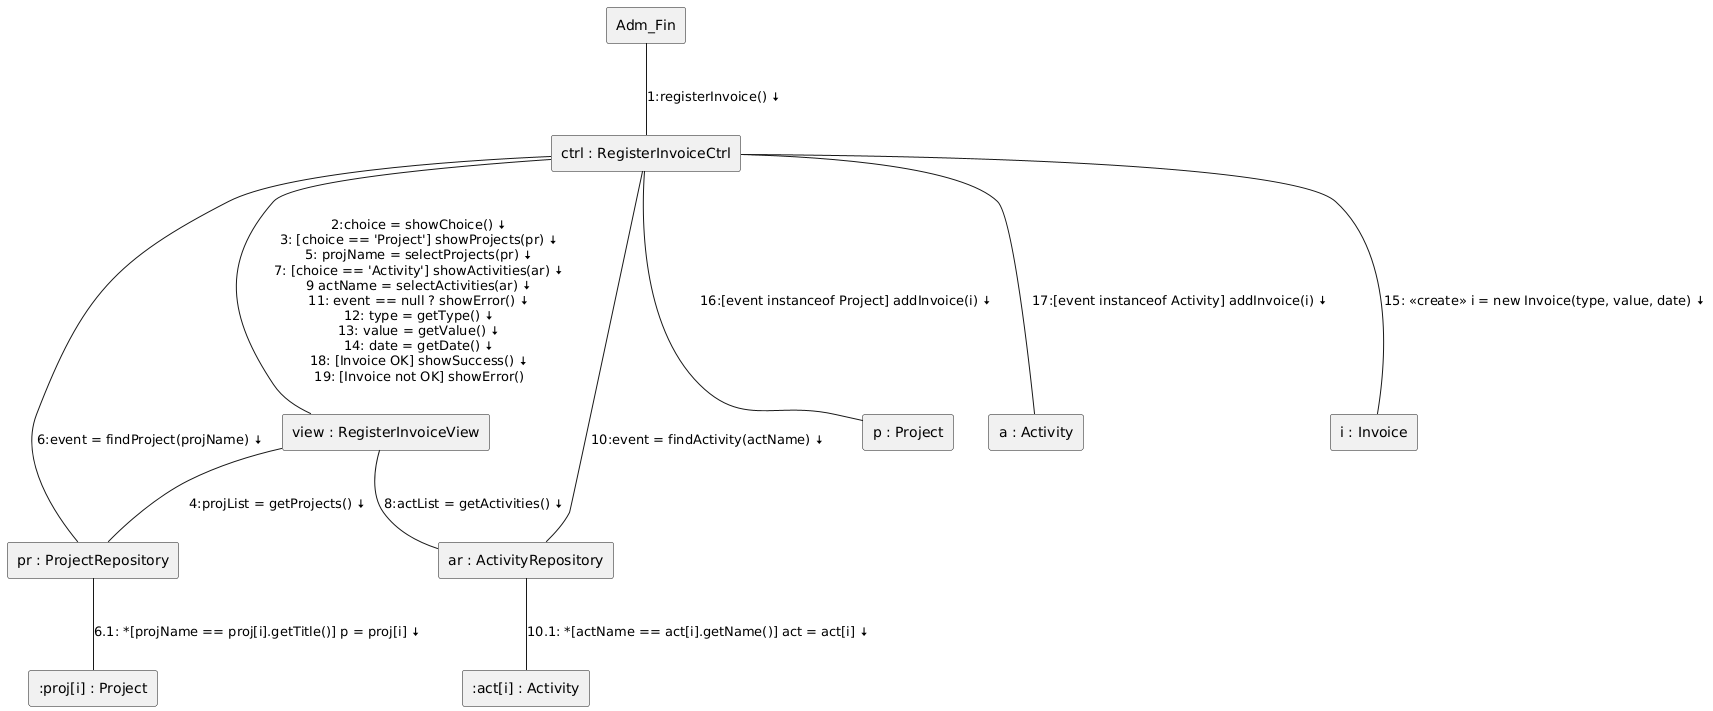

The diagram above was rendered by PlantUML. Its source (embedded in the PNG):
@startuml
rectangle Adm_Fin
rectangle "ctrl : RegisterInvoiceCtrl" as Ctrl
rectangle "view : RegisterInvoiceView" as View
rectangle "pr : ProjectRepository" as Pr
rectangle "ar : ActivityRepository" as Ar
rectangle "p : Project" as Proj
rectangle "a : Activity" as Act
rectangle "i : Invoice" as Invoice
rectangle ":proj[i] : Project" as Proji
rectangle ":act[i] : Activity" as Acti

Adm_Fin --(Ctrl): \n1:registerInvoice() <&arrow-bottom>
Ctrl --(View): \n2:choice = showChoice() <&arrow-bottom>\n3: [choice == 'Project'] showProjects(pr) <&arrow-bottom>\n5: projName = selectProjects(pr) <&arrow-bottom>\n7: [choice == 'Activity'] showActivities(ar) <&arrow-bottom>\n9 actName = selectActivities(ar) <&arrow-bottom>\n11: event == null ? showError() <&arrow-bottom>\n12: type = getType() <&arrow-bottom>\n13: value = getValue() <&arrow-bottom>\n14: date = getDate() <&arrow-bottom>\n18: [Invoice OK] showSuccess() <&arrow-bottom>\n19: [Invoice not OK] showError()
View --(Pr): \n4:projList = getProjects() <&arrow-bottom>
View --(Ar): \n8:actList = getActivities() <&arrow-bottom>
Ctrl --(Pr): \n6:event = findProject(projName) <&arrow-bottom>
Pr --(Proji): \n6.1: *[projName == proj[i].getTitle()] p = proj[i] <&arrow-bottom>
Ctrl --(Ar): \n10:event = findActivity(actName) <&arrow-bottom>
Ar --(Acti): \n10.1: *[actName == act[i].getName()] act = act[i] <&arrow-bottom>
Ctrl --(Proj): \n16:[event instanceof Project] addInvoice(i) <&arrow-bottom>
Ctrl --(Act): \n17:[event instanceof Activity] addInvoice(i) <&arrow-bottom>
Ctrl --(Invoice): \n15: <<create>> i = new Invoice(type, value, date) <&arrow-bottom>
@enduml